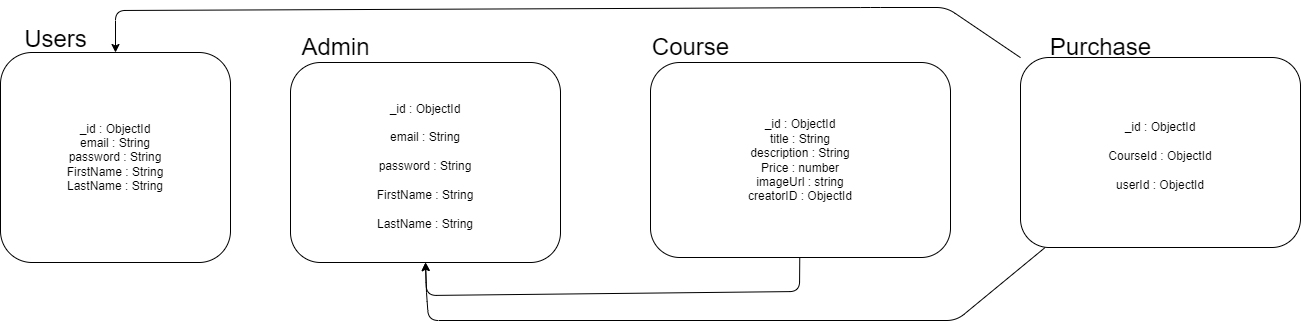

The diagram above was exported from draw.io. Its source (the exported page's mxGraphModel, read from the mxfile embedded in the PNG):
<mxGraphModel dx="1110" dy="435" grid="0" gridSize="10" guides="0" tooltips="0" connect="0" arrows="0" fold="1" page="0" pageScale="1" pageWidth="850" pageHeight="1100" math="0" shadow="0">
  <root>
    <mxCell id="0" />
    <mxCell id="1" parent="0" />
    <mxCell id="2" value="_id : ObjectId&lt;br&gt;email : String&lt;br&gt;password : String&lt;br&gt;FirstName : String&lt;br&gt;LastName : String" style="rounded=1;whiteSpace=wrap;html=1;" parent="1" vertex="1">
      <mxGeometry x="-10" y="75" width="230" height="210" as="geometry" />
    </mxCell>
    <mxCell id="5" value="&lt;font style=&quot;font-size: 12px;&quot;&gt;_id : ObjectId&lt;br&gt;email : String&lt;br&gt;password : String&lt;br&gt;FirstName : String&lt;br&gt;LastName : String&lt;br&gt;&lt;/font&gt;" style="rounded=1;whiteSpace=wrap;html=1;fontSize=24;" parent="1" vertex="1">
      <mxGeometry x="280" y="85" width="270" height="200" as="geometry" />
    </mxCell>
    <mxCell id="6" value="Admin" style="text;html=1;align=center;verticalAlign=middle;resizable=0;points=[];autosize=1;strokeColor=none;fillColor=none;fontSize=24;" parent="1" vertex="1">
      <mxGeometry x="280" y="50" width="90" height="40" as="geometry" />
    </mxCell>
    <mxCell id="11" style="edgeStyle=none;html=1;fontSize=24;" parent="1" source="7" edge="1">
      <mxGeometry relative="1" as="geometry">
        <mxPoint x="900" y="175" as="targetPoint" />
      </mxGeometry>
    </mxCell>
    <mxCell id="13" style="edgeStyle=none;html=1;fontSize=12;entryX=0.5;entryY=1;entryDx=0;entryDy=0;" parent="1" source="7" target="5" edge="1">
      <mxGeometry relative="1" as="geometry">
        <mxPoint x="430" y="410" as="targetPoint" />
        <Array as="points">
          <mxPoint x="789" y="314" />
          <mxPoint x="416" y="318" />
        </Array>
      </mxGeometry>
    </mxCell>
    <mxCell id="7" value="_id : ObjectId&lt;br&gt;title : String&lt;br&gt;description : String&lt;br&gt;Price : number&lt;br&gt;imageUrl : string&lt;br&gt;creatorID : ObjectId" style="rounded=1;whiteSpace=wrap;html=1;fontSize=12;" parent="1" vertex="1">
      <mxGeometry x="640" y="85" width="300" height="195" as="geometry" />
    </mxCell>
    <mxCell id="8" value="&lt;font style=&quot;font-size: 24px;&quot;&gt;Course&lt;/font&gt;" style="text;html=1;align=center;verticalAlign=middle;resizable=0;points=[];autosize=1;strokeColor=none;fillColor=none;fontSize=12;" parent="1" vertex="1">
      <mxGeometry x="630" y="50" width="100" height="40" as="geometry" />
    </mxCell>
    <mxCell id="14" style="edgeStyle=none;html=1;fontSize=12;entryX=0.5;entryY=1;entryDx=0;entryDy=0;" parent="1" source="9" target="5" edge="1">
      <mxGeometry relative="1" as="geometry">
        <mxPoint x="530" y="490" as="targetPoint" />
        <Array as="points">
          <mxPoint x="946" y="343" />
          <mxPoint x="418" y="343" />
          <mxPoint x="416" y="315" />
        </Array>
      </mxGeometry>
    </mxCell>
    <mxCell id="15" style="edgeStyle=none;html=1;fontSize=12;entryX=0.5;entryY=0;entryDx=0;entryDy=0;" parent="1" source="9" target="2" edge="1">
      <mxGeometry relative="1" as="geometry">
        <mxPoint x="180" y="40" as="targetPoint" />
        <Array as="points">
          <mxPoint x="936" y="30" />
          <mxPoint x="860" y="30" />
          <mxPoint x="105" y="33" />
        </Array>
      </mxGeometry>
    </mxCell>
    <mxCell id="9" value="&lt;font style=&quot;font-size: 12px;&quot;&gt;_id : ObjectId&lt;br&gt;CourseId : ObjectId&lt;br&gt;userId : ObjectId&lt;/font&gt;" style="rounded=1;whiteSpace=wrap;html=1;fontSize=24;" parent="1" vertex="1">
      <mxGeometry x="1010" y="80" width="280" height="190" as="geometry" />
    </mxCell>
    <mxCell id="10" value="Purchase" style="text;html=1;align=center;verticalAlign=middle;resizable=0;points=[];autosize=1;strokeColor=none;fillColor=none;fontSize=24;" parent="1" vertex="1">
      <mxGeometry x="1030" y="50" width="120" height="40" as="geometry" />
    </mxCell>
    <mxCell id="16" value="&lt;font style=&quot;font-size: 24px;&quot;&gt;Users&lt;/font&gt;" style="text;html=1;align=center;verticalAlign=middle;resizable=0;points=[];autosize=1;strokeColor=none;fillColor=none;" vertex="1" parent="1">
      <mxGeometry y="42" width="90" height="40" as="geometry" />
    </mxCell>
  </root>
</mxGraphModel>